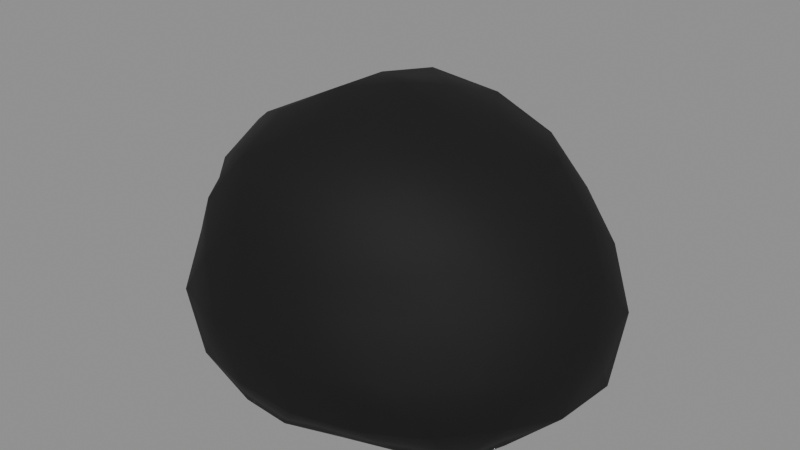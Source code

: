 # Source: pferdeapfel-hart.blend  (saved by Blender 5.2.45; exported with 4.5.12 LTS)
import bpy
from mathutils import Matrix  # noqa: F401  (used for matrix-valued properties, if any)

bpy.ops.wm.read_factory_settings(use_empty=True)
scene = bpy.context.scene
scene.name = 'Scene'

# ---- collections
col_pferdeapfel = bpy.data.collections.new('Pferdeapfel'); scene.collection.children.link(col_pferdeapfel)

# ---- materials (node trees are filled in below, after node groups)
mat_apfel_hart = bpy.data.materials.new('apfel_hart')
mat_apfel_hart.diffuse_color = (0.05448, 0.0356, 0.01161, 1.0)
mat_tinte = bpy.data.materials.new('tinte')
mat_tinte.use_backface_culling = True
mat_tinte.diffuse_color = (0.0, 0.0, 0.0, 1.0)

# ---- material node trees
mat_apfel_hart.use_nodes = True; mat_apfel_hart.node_tree.nodes.clear()
_N = mat_apfel_hart.node_tree.nodes; _L = mat_apfel_hart.node_tree.links
n0 = _N.new('ShaderNodeBsdfPrincipled'); n0.name = 'Principled BSDF'; n0.location = (-200, 100)
n0.inputs[0].default_value = (0.05448, 0.0356, 0.01161, 1.0)
n0.inputs[2].default_value = 0.8
n0.inputs[10].default_value = 0.005
n1 = _N.new('ShaderNodeOutputMaterial'); n1.name = 'Material Output'; n1.location = (200, 100)
_L.new(n0.outputs[0], n1.inputs[0])
n1.is_active_output = True
mat_tinte.use_nodes = True; mat_tinte.node_tree.nodes.clear()
_N = mat_tinte.node_tree.nodes; _L = mat_tinte.node_tree.links
n0 = _N.new('ShaderNodeBsdfPrincipled'); n0.name = 'Principled BSDF'; n0.location = (-200, 100)
n0.inputs[0].default_value = (0.0, 0.0, 0.0, 1.0)
n0.inputs[2].default_value = 0.8
n0.inputs[10].default_value = 0.005
n1 = _N.new('ShaderNodeOutputMaterial'); n1.name = 'Material Output'; n1.location = (200, 100)
_L.new(n0.outputs[0], n1.inputs[0])
n1.is_active_output = True

# ---- meshes
me_pferdeapfel_hart = bpy.data.meshes.new('pferdeapfel_hart')
me_pferdeapfel_hart.from_pydata([(0.0, 0.0, 0.0), (2.489, -1.644, 0.0), (-0.9049, -2.532, 0.01762), (-2.821, 0.0, 0.06339), (-0.9472, 2.65, 0.0), (2.431, 1.606, 0.0), (0.8568, -2.397, 2.436), (-2.233, -1.475, 2.431), (-2.253, 1.488, 2.442), (0.8945, 2.503, 2.488), (2.895, 0.0, 2.488), (0.0, 0.0, 4.19), (-0.796, -2.227, 0.0), (-0.5723, -1.601, 0.0), (-0.2704, -0.7566, 0.0), (0.6793, -0.4487, 0.0), (1.397, -0.9226, 0.0), (2.034, -1.344, 0.0), (1.701, -1.981, 0.0), (0.8138, -2.277, 0.0), (-0.0973, -2.579, 0.0), (2.847, 0.9403, 0.0), (2.982, 0.0, 0.0), (2.779, -0.9179, 0.0), (0.674, 0.4452, 0.0), (1.394, 0.9206, 0.0), (2.021, 1.335, 0.0), (-2.37, 0.0, 0.0), (-1.79, 0.0, 0.0), (-0.886, 0.0, 0.0), (-1.568, -2.11, 0.0), (-2.291, -1.513, 0.0), (-2.707, -0.7072, 0.0), (-0.7764, 2.172, 0.0), (-0.5358, 1.499, 0.0), (-0.2634, 0.7369, 0.0), (-2.64, 0.6897, 0.0), (-2.252, 1.487, 0.0), (-1.612, 2.169, 0.0), (-0.1035, 2.745, 0.0), (0.9229, 2.582, 0.0), (1.826, 2.127, 0.0), (3.173, -0.4451, 1.967), (3.247, -0.9589, 1.26), (2.949, -1.379, 0.53), (2.985, 1.396, 0.5209), (3.346, 0.9883, 1.26), (3.217, 0.4512, 1.977), (0.4737, -2.651, 1.91), (0.0, -2.851, 1.26), (-0.5103, -2.856, 0.5594), (2.348, -2.118, 0.5318), (1.943, -2.432, 1.26), (1.341, -2.417, 1.916), (-2.64, -1.235, 1.914), (-3.037, -0.8971, 1.26), (-3.104, -0.4355, 0.5685), (-1.459, -2.629, 0.5469), (-1.972, -2.467, 1.26), (-2.143, -1.933, 1.925), (-2.132, 1.923, 1.921), (-1.921, 2.404, 1.26), (-1.499, 2.702, 0.5272), (-3.222, 0.452, 0.5422), (-3.353, 0.9903, 1.26), (-2.758, 1.29, 1.943), (1.344, 2.422, 1.917), (1.828, 2.287, 1.26), (2.247, 2.027, 0.5631), (-0.5199, 2.909, 0.5462), (0.0, 2.794, 1.26), (0.4782, 2.676, 1.917), (2.661, -0.6953, 2.625), (2.241, -1.48, 2.713), (1.515, -2.039, 2.594), (0.09439, -2.502, 2.617), (-0.8698, -2.434, 2.736), (-1.762, -2.053, 2.672), (-2.683, -0.8861, 2.667), (-3.014, 0.0, 2.84), (-2.6, 0.8587, 2.624), (-1.779, 2.073, 2.686), (-0.8711, 2.437, 2.738), (0.09581, 2.54, 2.638), (1.572, 2.116, 2.644), (2.219, 1.466, 2.699), (2.754, 0.7196, 2.672), (0.2595, -0.7262, 4.007), (0.5528, -1.547, 3.716), (0.7761, -2.171, 3.12), (2.482, 0.0, 3.097), (1.681, 0.0, 3.568), (0.8137, 0.0, 3.921), (-0.6977, -0.4608, 4.08), (-1.428, -0.9429, 3.683), (-1.985, -1.311, 3.076), (-0.6899, 0.4557, 4.049), (-1.388, 0.9165, 3.615), (-1.955, 1.291, 3.049), (0.2589, 0.7245, 4.0), (0.5564, 1.557, 3.732), (0.7792, 2.18, 3.127), (1.172, 0.774, 3.718), (2.163, 0.8099, 3.341), (1.496, 1.599, 3.314), (-0.4865, 1.361, 3.931), (-0.1808, 2.143, 3.363), (-1.282, 1.893, 3.435), (-1.428, 0.0, 3.683), (-2.131, 0.4692, 3.211), (-2.234, -0.4918, 3.304), (-0.4737, -1.325, 3.861), (-1.249, -1.844, 3.379), (-0.1795, -2.128, 3.348), (1.175, -0.7761, 3.725), (1.536, -1.641, 3.368), (2.091, -0.7828, 3.271), (2.865, 1.285, 2.04), (2.703, 1.785, 1.26), (2.164, 2.018, 2.017), (-0.4402, 2.754, 2.007), (-1.035, 2.897, 1.26), (-1.43, 2.473, 2.01), (-3.329, 0.519, 2.084), (-3.503, -1.149e-06, 1.26), (-3.288, -0.5126, 2.074), (-1.438, -2.487, 2.014), (-1.004, -2.808, 1.26), (-0.4208, -2.633, 1.974), (2.022, -1.885, 1.967), (2.675, -1.767, 1.26), (2.795, -1.254, 2.02), (0.8971, 2.51, 1.26), (1.475, 2.551, 0.4865), (0.4473, 2.798, 0.501), (-2.686, 1.774, 1.26), (-2.348, 2.19, 0.4392), (-3.006, 1.349, 0.442), (-2.536, -1.675, 1.26), (-2.76, -1.239, 0.5088), (-2.178, -2.031, 0.4986), (0.9871, -2.762, 1.26), (0.4525, -2.831, 0.4921), (1.459, -2.523, 0.4948), (3.445, 0.0, 1.26), (3.333, -0.5197, 0.4347), (3.4, 0.5301, 0.4182), (1.198, 1.77, 0.0), (0.4577, 1.28, 0.0), (0.1802, 2.136, 0.0), (-1.412, 1.509, 0.0), (-1.22, 0.8056, 0.0), (-1.993, 0.7462, 0.0), (-2.216, -0.8296, 0.0), (-1.263, -0.8342, 0.0), (-1.556, -1.663, 0.0), (2.264, 0.4985, 0.0), (2.175, -0.4788, 0.0), (1.475, -2.212e-06, 0.0), (0.174, -2.063, 0.0), (0.4736, -1.325, 0.0), (1.135, -1.676, 0.0)], [], [(0, 15, 14), (1, 17, 23), (0, 14, 29), (0, 29, 35), (0, 35, 24), (1, 23, 44), (2, 20, 50), (3, 32, 56), (4, 38, 62), (5, 41, 68), (1, 44, 51), (2, 50, 57), (3, 56, 63), (4, 62, 69), (5, 68, 45), (6, 74, 89), (7, 77, 95), (8, 80, 98), (9, 83, 101), (10, 86, 90), (92, 99, 11), (91, 102, 92), (90, 103, 91), (92, 102, 99), (102, 100, 99), (91, 103, 102), (103, 104, 102), (102, 104, 100), (104, 101, 100), (90, 86, 103), (86, 85, 103), (103, 85, 104), (85, 84, 104), (104, 84, 101), (84, 9, 101), (99, 96, 11), (100, 105, 99), (101, 106, 100), (99, 105, 96), (105, 97, 96), (100, 106, 105), (106, 107, 105), (105, 107, 97), (107, 98, 97), (101, 83, 106), (83, 82, 106), (106, 82, 107), (82, 81, 107), (107, 81, 98), (81, 8, 98), (96, 93, 11), (97, 108, 96), (98, 109, 97), (96, 108, 93), (108, 94, 93), (97, 109, 108), (109, 110, 108), (108, 110, 94), (110, 95, 94), (98, 80, 109), (80, 79, 109), (109, 79, 110), (79, 78, 110), (110, 78, 95), (78, 7, 95), (93, 87, 11), (94, 111, 93), (95, 112, 94), (93, 111, 87), (111, 88, 87), (94, 112, 111), (112, 113, 111), (111, 113, 88), (113, 89, 88), (95, 77, 112), (77, 76, 112), (112, 76, 113), (76, 75, 113), (113, 75, 89), (75, 6, 89), (87, 92, 11), (88, 114, 87), (89, 115, 88), (87, 114, 92), (114, 91, 92), (88, 115, 114), (115, 116, 114), (114, 116, 91), (116, 90, 91), (89, 74, 115), (74, 73, 115), (115, 73, 116), (73, 72, 116), (116, 72, 90), (72, 10, 90), (47, 86, 10), (46, 117, 47), (45, 118, 46), (47, 117, 86), (117, 85, 86), (46, 118, 117), (118, 119, 117), (117, 119, 85), (119, 84, 85), (45, 68, 118), (68, 67, 118), (118, 67, 119), (67, 66, 119), (119, 66, 84), (66, 9, 84), (71, 83, 9), (70, 120, 71), (69, 121, 70), (71, 120, 83), (120, 82, 83), (70, 121, 120), (121, 122, 120), (120, 122, 82), (122, 81, 82), (69, 62, 121), (62, 61, 121), (121, 61, 122), (61, 60, 122), (122, 60, 81), (60, 8, 81), (65, 80, 8), (64, 123, 65), (63, 124, 64), (65, 123, 80), (123, 79, 80), (64, 124, 123), (124, 125, 123), (123, 125, 79), (125, 78, 79), (63, 56, 124), (56, 55, 124), (124, 55, 125), (55, 54, 125), (125, 54, 78), (54, 7, 78), (59, 77, 7), (58, 126, 59), (57, 127, 58), (59, 126, 77), (126, 76, 77), (58, 127, 126), (127, 128, 126), (126, 128, 76), (128, 75, 76), (57, 50, 127), (50, 49, 127), (127, 49, 128), (49, 48, 128), (128, 48, 75), (48, 6, 75), (53, 74, 6), (52, 129, 53), (51, 130, 52), (53, 129, 74), (129, 73, 74), (52, 130, 129), (130, 131, 129), (129, 131, 73), (131, 72, 73), (51, 44, 130), (44, 43, 130), (130, 43, 131), (43, 42, 131), (131, 42, 72), (42, 10, 72), (66, 71, 9), (67, 132, 66), (68, 133, 67), (66, 132, 71), (132, 70, 71), (67, 133, 132), (133, 134, 132), (132, 134, 70), (134, 69, 70), (68, 41, 133), (41, 40, 133), (133, 40, 134), (40, 39, 134), (134, 39, 69), (39, 4, 69), (60, 65, 8), (61, 135, 60), (62, 136, 61), (60, 135, 65), (135, 64, 65), (61, 136, 135), (136, 137, 135), (135, 137, 64), (137, 63, 64), (62, 38, 136), (38, 37, 136), (136, 37, 137), (37, 36, 137), (137, 36, 63), (36, 3, 63), (54, 59, 7), (55, 138, 54), (56, 139, 55), (54, 138, 59), (138, 58, 59), (55, 139, 138), (139, 140, 138), (138, 140, 58), (140, 57, 58), (56, 32, 139), (32, 31, 139), (139, 31, 140), (31, 30, 140), (140, 30, 57), (30, 2, 57), (48, 53, 6), (49, 141, 48), (50, 142, 49), (48, 141, 53), (141, 52, 53), (49, 142, 141), (142, 143, 141), (141, 143, 52), (143, 51, 52), (50, 20, 142), (20, 19, 142), (142, 19, 143), (19, 18, 143), (143, 18, 51), (18, 1, 51), (42, 47, 10), (43, 144, 42), (44, 145, 43), (42, 144, 47), (144, 46, 47), (43, 145, 144), (145, 146, 144), (144, 146, 46), (146, 45, 46), (44, 23, 145), (23, 22, 145), (145, 22, 146), (22, 21, 146), (146, 21, 45), (21, 5, 45), (26, 41, 5), (25, 147, 26), (24, 148, 25), (26, 147, 41), (147, 40, 41), (25, 148, 147), (148, 149, 147), (147, 149, 40), (149, 39, 40), (24, 35, 148), (35, 34, 148), (148, 34, 149), (34, 33, 149), (149, 33, 39), (33, 4, 39), (33, 38, 4), (34, 150, 33), (35, 151, 34), (33, 150, 38), (150, 37, 38), (34, 151, 150), (151, 152, 150), (150, 152, 37), (152, 36, 37), (35, 29, 151), (29, 28, 151), (151, 28, 152), (28, 27, 152), (152, 27, 36), (27, 3, 36), (27, 32, 3), (28, 153, 27), (29, 154, 28), (27, 153, 32), (153, 31, 32), (28, 154, 153), (154, 155, 153), (153, 155, 31), (155, 30, 31), (29, 14, 154), (14, 13, 154), (154, 13, 155), (13, 12, 155), (155, 12, 30), (12, 2, 30), (21, 26, 5), (22, 156, 21), (23, 157, 22), (21, 156, 26), (156, 25, 26), (22, 157, 156), (157, 158, 156), (156, 158, 25), (158, 24, 25), (23, 17, 157), (17, 16, 157), (157, 16, 158), (16, 15, 158), (158, 15, 24), (15, 0, 24), (12, 20, 2), (13, 159, 12), (14, 160, 13), (12, 159, 20), (159, 19, 20), (13, 160, 159), (160, 161, 159), (159, 161, 19), (161, 18, 19), (14, 15, 160), (15, 16, 160), (160, 16, 161), (16, 17, 161), (161, 17, 18), (17, 1, 18)])
me_pferdeapfel_hart.polygons.foreach_set('use_smooth', [True] * 320)
me_pferdeapfel_hart.materials.append(mat_apfel_hart)
me_pferdeapfel_hart.materials.append(mat_tinte)
me_pferdeapfel_hart.update()

# ---- objects
ob_pferdeapfel_hart = bpy.data.objects.new('pferdeapfel_hart', me_pferdeapfel_hart)

# ---- transforms, parenting, visibility, modifiers, constraints
ob_pferdeapfel_hart.location = (0.0, 0.0, 0.0)
_m = ob_pferdeapfel_hart.modifiers.new('kontur', 'SOLIDIFY')
_m.thickness = 0.5
_m.offset = 1.0
_m.material_offset = 1
_m.use_rim = False
_m.use_flip_normals = True

# ---- collection membership
col_pferdeapfel.objects.link(ob_pferdeapfel_hart)

# ---- scene / render settings (as saved in the file)
scene.frame_start = 1; scene.frame_end = 250; scene.frame_set(1)
scene.render.engine = 'BLENDER_WORKBENCH'
scene.render.bake_bias = 0.0
scene.render.bake_samples = 0
scene.render.compositor_device = 'GPU'
scene.eevee.use_volume_custom_range = False
scene.eevee.fast_gi_thickness_near = 0.1
scene.eevee.fast_gi_thickness_far = 0.0
scene.eevee.ray_tracing_options.screen_trace_thickness = 0.1
bpy.context.view_layer.update()

# ---- added for rendering (the .blend has no active camera and no usable light): camera, sun + grey world if the file has none
cam_auto = bpy.data.cameras.new('AutoCamera')
cam_auto.lens = 50.0
cam_auto.sensor_width = 36.0
cam_auto.clip_end = 1000.0
ob_auto_camera = bpy.data.objects.new('AutoCamera', cam_auto)
scene.collection.objects.link(ob_auto_camera)
ob_auto_camera.location = (10.7411, -12.893, 10.7092)
ob_auto_camera.rotation_euler = (1.09748, -7.21219e-08, 0.694738)
scene.camera = ob_auto_camera
light_auto_sun = bpy.data.lights.new('AutoSun', 'SUN')
light_auto_sun.energy = 3.0
light_auto_sun.angle = 0.0523599
ob_auto_sun = bpy.data.objects.new('AutoSun', light_auto_sun)
scene.collection.objects.link(ob_auto_sun)
ob_auto_sun.rotation_euler = (0.872665, 0.174533, 0.523599)
if scene.world is None:
    world_auto = bpy.data.worlds.new('AutoWorld')
    world_auto.color = (0.3, 0.3, 0.3)
    scene.world = world_auto
bpy.context.view_layer.update()
